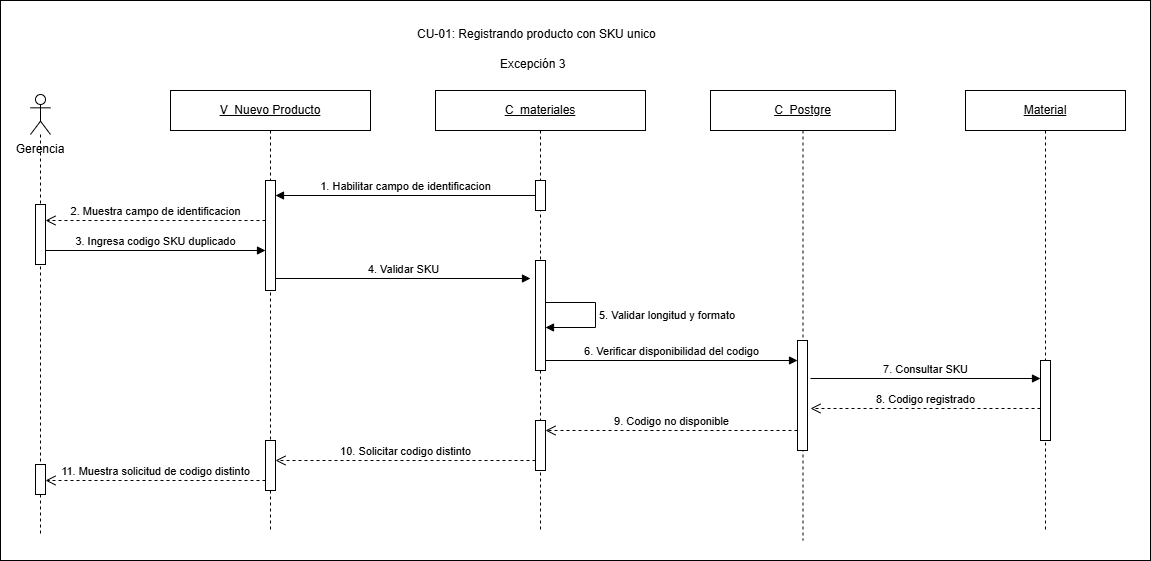

The diagram above was exported from draw.io. Its source (the exported page's mxGraphModel, read from the mxfile embedded in the PNG):
<mxGraphModel dx="1336" dy="791" grid="1" gridSize="10" guides="1" tooltips="1" connect="1" arrows="1" fold="1" page="1" pageScale="1" pageWidth="827" pageHeight="1169" math="0" shadow="0">
  <root>
    <mxCell id="0" />
    <mxCell id="1" parent="0" />
    <mxCell id="GgJ1R-XPlMk9Twgvd7LT-1" parent="1" style="rounded=0;whiteSpace=wrap;html=1;" value="" vertex="1">
      <mxGeometry height="560" width="1150" x="250" y="270" as="geometry" />
    </mxCell>
    <mxCell id="dcTKc9gsuk6wfxd1WtKA-2" parent="1" style="text;html=1;whiteSpace=wrap;strokeColor=none;fillColor=none;align=center;verticalAlign=middle;rounded=0;" value="Gerencia" vertex="1">
      <mxGeometry height="30" width="80" x="250" y="404" as="geometry" />
    </mxCell>
    <mxCell id="dcTKc9gsuk6wfxd1WtKA-3" parent="1" style="shape=umlLifeline;perimeter=lifelinePerimeter;whiteSpace=wrap;html=1;container=1;dropTarget=0;collapsible=0;recursiveResize=0;outlineConnect=0;portConstraint=eastwest;participant=umlActor;" value="" vertex="1">
      <mxGeometry height="440" width="20" x="280" y="364" as="geometry" />
    </mxCell>
    <mxCell id="dcTKc9gsuk6wfxd1WtKA-4" parent="dcTKc9gsuk6wfxd1WtKA-3" style="html=1;points=[[0,0,0,0,5],[0,1,0,0,-5],[1,0,0,0,5],[1,1,0,0,-5]];perimeter=orthogonalPerimeter;outlineConnect=0;targetShapes=umlLifeline;portConstraint=eastwest;" value="" vertex="1">
      <mxGeometry height="60" width="10" x="5" y="110" as="geometry" />
    </mxCell>
    <mxCell id="s6KHgGqbcqkMuoVVHdwv-4" parent="dcTKc9gsuk6wfxd1WtKA-3" style="html=1;points=[[0,0,0,0,5],[0,1,0,0,-5],[1,0,0,0,5],[1,1,0,0,-5]];perimeter=orthogonalPerimeter;outlineConnect=0;targetShapes=umlLifeline;portConstraint=eastwest;" value="" vertex="1">
      <mxGeometry height="30" width="10" x="5" y="370" as="geometry" />
    </mxCell>
    <mxCell id="dcTKc9gsuk6wfxd1WtKA-5" parent="1" style="shape=umlLifeline;perimeter=lifelinePerimeter;whiteSpace=wrap;html=1;container=1;dropTarget=0;collapsible=0;recursiveResize=0;outlineConnect=0;portConstraint=eastwest;" value="&lt;u&gt;V_Nuevo Producto&lt;/u&gt;" vertex="1">
      <mxGeometry height="440" width="200" x="420" y="360" as="geometry" />
    </mxCell>
    <mxCell id="dcTKc9gsuk6wfxd1WtKA-6" parent="dcTKc9gsuk6wfxd1WtKA-5" style="html=1;points=[[0,0,0,0,5],[0,1,0,0,-5],[1,0,0,0,5],[1,1,0,0,-5]];perimeter=orthogonalPerimeter;outlineConnect=0;targetShapes=umlLifeline;portConstraint=eastwest;" value="" vertex="1">
      <mxGeometry height="110" width="10" x="95" y="90" as="geometry" />
    </mxCell>
    <mxCell id="s6KHgGqbcqkMuoVVHdwv-3" parent="dcTKc9gsuk6wfxd1WtKA-5" style="html=1;points=[[0,0,0,0,5],[0,1,0,0,-5],[1,0,0,0,5],[1,1,0,0,-5]];perimeter=orthogonalPerimeter;outlineConnect=0;targetShapes=umlLifeline;portConstraint=eastwest;" value="" vertex="1">
      <mxGeometry height="50" width="10" x="95" y="350" as="geometry" />
    </mxCell>
    <mxCell id="dcTKc9gsuk6wfxd1WtKA-7" parent="1" style="shape=umlLifeline;perimeter=lifelinePerimeter;whiteSpace=wrap;html=1;container=1;dropTarget=0;collapsible=0;recursiveResize=0;outlineConnect=0;portConstraint=eastwest;" value="&lt;u&gt;C_&lt;/u&gt;&lt;u&gt;materiales&lt;/u&gt;" vertex="1">
      <mxGeometry height="440" width="210" x="685" y="360" as="geometry" />
    </mxCell>
    <mxCell id="dcTKc9gsuk6wfxd1WtKA-8" parent="dcTKc9gsuk6wfxd1WtKA-7" style="html=1;points=[[0,0,0,0,5],[0,1,0,0,-5],[1,0,0,0,5],[1,1,0,0,-5]];perimeter=orthogonalPerimeter;outlineConnect=0;targetShapes=umlLifeline;portConstraint=eastwest;" value="" vertex="1">
      <mxGeometry height="30" width="10" x="100" y="90" as="geometry" />
    </mxCell>
    <mxCell id="s6KHgGqbcqkMuoVVHdwv-1" parent="dcTKc9gsuk6wfxd1WtKA-7" style="html=1;points=[[0,0,0,0,5],[0,1,0,0,-5],[1,0,0,0,5],[1,1,0,0,-5]];perimeter=orthogonalPerimeter;outlineConnect=0;targetShapes=umlLifeline;portConstraint=eastwest;" value="" vertex="1">
      <mxGeometry height="110" width="10" x="100" y="170" as="geometry" />
    </mxCell>
    <mxCell id="s6KHgGqbcqkMuoVVHdwv-2" parent="dcTKc9gsuk6wfxd1WtKA-7" style="html=1;points=[[0,0,0,0,5],[0,1,0,0,-5],[1,0,0,0,5],[1,1,0,0,-5]];perimeter=orthogonalPerimeter;outlineConnect=0;targetShapes=umlLifeline;portConstraint=eastwest;" value="" vertex="1">
      <mxGeometry height="50" width="10" x="100" y="330" as="geometry" />
    </mxCell>
    <mxCell id="dcTKc9gsuk6wfxd1WtKA-9" parent="1" style="shape=umlLifeline;perimeter=lifelinePerimeter;whiteSpace=wrap;html=1;container=1;dropTarget=0;collapsible=0;recursiveResize=0;outlineConnect=0;portConstraint=eastwest;" value="&lt;u&gt;C_&lt;/u&gt;&lt;u&gt;Postgre&lt;/u&gt;" vertex="1">
      <mxGeometry height="450" width="185" x="960" y="360" as="geometry" />
    </mxCell>
    <mxCell id="dcTKc9gsuk6wfxd1WtKA-10" parent="dcTKc9gsuk6wfxd1WtKA-9" style="html=1;points=[[0,0,0,0,5],[0,1,0,0,-5],[1,0,0,0,5],[1,1,0,0,-5]];perimeter=orthogonalPerimeter;outlineConnect=0;targetShapes=umlLifeline;portConstraint=eastwest;" value="" vertex="1">
      <mxGeometry height="110" width="10" x="87" y="250" as="geometry" />
    </mxCell>
    <mxCell id="dcTKc9gsuk6wfxd1WtKA-11" parent="1" style="shape=umlLifeline;perimeter=lifelinePerimeter;whiteSpace=wrap;html=1;container=1;dropTarget=0;collapsible=0;recursiveResize=0;outlineConnect=0;portConstraint=eastwest;" value="&lt;u&gt;Material&lt;/u&gt;" vertex="1">
      <mxGeometry height="440" width="160" x="1215" y="360" as="geometry" />
    </mxCell>
    <mxCell id="dcTKc9gsuk6wfxd1WtKA-12" parent="dcTKc9gsuk6wfxd1WtKA-11" style="html=1;points=[[0,0,0,0,5],[0,1,0,0,-5],[1,0,0,0,5],[1,1,0,0,-5]];perimeter=orthogonalPerimeter;outlineConnect=0;targetShapes=umlLifeline;portConstraint=eastwest;" value="" vertex="1">
      <mxGeometry height="80" width="10" x="75" y="270" as="geometry" />
    </mxCell>
    <mxCell id="dcTKc9gsuk6wfxd1WtKA-13" edge="1" parent="1" source="dcTKc9gsuk6wfxd1WtKA-8" style="html=1;verticalAlign=bottom;endArrow=block;curved=0;rounded=0;" value="1. Habilitar campo de identificacion">
      <mxGeometry relative="1" as="geometry">
        <mxPoint x="790" y="465" as="sourcePoint" />
        <mxPoint x="525" y="465" as="targetPoint" />
      </mxGeometry>
    </mxCell>
    <mxCell id="dcTKc9gsuk6wfxd1WtKA-14" edge="1" parent="1" style="html=1;verticalAlign=bottom;endArrow=open;dashed=1;endSize=8;curved=0;rounded=0;" value="2. Muestra campo de identificacion">
      <mxGeometry relative="1" as="geometry">
        <mxPoint x="515" y="490" as="sourcePoint" />
        <mxPoint x="295" y="490" as="targetPoint" />
      </mxGeometry>
    </mxCell>
    <mxCell id="dcTKc9gsuk6wfxd1WtKA-15" edge="1" parent="1" source="dcTKc9gsuk6wfxd1WtKA-4" style="html=1;verticalAlign=bottom;endArrow=block;curved=0;rounded=0;" value="3. Ingresa codigo SKU duplicado">
      <mxGeometry relative="1" as="geometry">
        <mxPoint x="305" y="520" as="sourcePoint" />
        <mxPoint x="515" y="520" as="targetPoint" />
      </mxGeometry>
    </mxCell>
    <mxCell id="dcTKc9gsuk6wfxd1WtKA-16" edge="1" parent="1" style="html=1;verticalAlign=bottom;endArrow=block;curved=0;rounded=0;" value="4. Validar SKU">
      <mxGeometry relative="1" as="geometry">
        <mxPoint x="525" y="548" as="sourcePoint" />
        <mxPoint x="780" y="548" as="targetPoint" />
      </mxGeometry>
    </mxCell>
    <mxCell id="dcTKc9gsuk6wfxd1WtKA-17" edge="1" parent="1" style="html=1;align=left;spacingLeft=2;endArrow=block;rounded=0;edgeStyle=orthogonalEdgeStyle;curved=0;" value="5. Validar longitud y formato">
      <mxGeometry relative="1" as="geometry">
        <Array as="points">
          <mxPoint x="845" y="572" />
          <mxPoint x="845" y="597" />
        </Array>
        <mxPoint x="795" y="572" as="sourcePoint" />
        <mxPoint x="795" y="597" as="targetPoint" />
      </mxGeometry>
    </mxCell>
    <mxCell id="dcTKc9gsuk6wfxd1WtKA-18" edge="1" parent="1" style="html=1;verticalAlign=bottom;endArrow=block;curved=0;rounded=0;" value="6. Verificar disponibilidad del codigo">
      <mxGeometry relative="1" as="geometry">
        <mxPoint x="795" y="630" as="sourcePoint" />
        <mxPoint x="1047" y="630" as="targetPoint" />
      </mxGeometry>
    </mxCell>
    <mxCell id="dcTKc9gsuk6wfxd1WtKA-19" edge="1" parent="1" style="html=1;verticalAlign=bottom;endArrow=block;curved=0;rounded=0;" target="dcTKc9gsuk6wfxd1WtKA-12" value="7. Consultar SKU">
      <mxGeometry relative="1" as="geometry">
        <mxPoint x="1060" y="648" as="sourcePoint" />
        <mxPoint x="1290" y="650" as="targetPoint" />
      </mxGeometry>
    </mxCell>
    <mxCell id="dcTKc9gsuk6wfxd1WtKA-20" edge="1" parent="1" style="html=1;verticalAlign=bottom;endArrow=open;dashed=1;endSize=8;curved=0;rounded=0;" value="8. Codigo registrado">
      <mxGeometry relative="1" as="geometry">
        <mxPoint x="1290" y="678" as="sourcePoint" />
        <mxPoint x="1060" y="678" as="targetPoint" />
      </mxGeometry>
    </mxCell>
    <mxCell id="dcTKc9gsuk6wfxd1WtKA-21" edge="1" parent="1" style="html=1;verticalAlign=bottom;endArrow=open;dashed=1;endSize=8;curved=0;rounded=0;" value="9. Codigo no disponible">
      <mxGeometry relative="1" as="geometry">
        <mxPoint x="1047" y="700" as="sourcePoint" />
        <mxPoint x="795" y="700" as="targetPoint" />
      </mxGeometry>
    </mxCell>
    <mxCell id="dcTKc9gsuk6wfxd1WtKA-22" edge="1" parent="1" source="s6KHgGqbcqkMuoVVHdwv-2" style="html=1;verticalAlign=bottom;endArrow=open;dashed=1;endSize=8;curved=0;rounded=0;" value="10. Solicitar codigo distinto">
      <mxGeometry relative="1" as="geometry">
        <mxPoint x="780" y="730" as="sourcePoint" />
        <mxPoint x="525" y="730" as="targetPoint" />
      </mxGeometry>
    </mxCell>
    <mxCell id="dcTKc9gsuk6wfxd1WtKA-23" edge="1" parent="1" style="html=1;verticalAlign=bottom;endArrow=open;dashed=1;endSize=8;curved=0;rounded=0;" target="s6KHgGqbcqkMuoVVHdwv-4" value="11. Muestra solicitud de codigo distinto">
      <mxGeometry relative="1" as="geometry">
        <mxPoint x="515" y="750" as="sourcePoint" />
        <mxPoint x="305" y="750" as="targetPoint" />
      </mxGeometry>
    </mxCell>
    <mxCell id="9cA7axynAN7AtmSeiMyH-1" parent="1" style="text;whiteSpace=wrap;html=1;" value="CU-01: Registrando producto con SKU unico" vertex="1">
      <mxGeometry height="30" width="250" x="665" y="290" as="geometry" />
    </mxCell>
    <mxCell id="py5Q5CHzsa-rrMmGD2BS-1" parent="1" style="text;whiteSpace=wrap;html=1;" value="Excepción 3" vertex="1">
      <mxGeometry height="20" width="85" x="747.5" y="320" as="geometry" />
    </mxCell>
  </root>
</mxGraphModel>